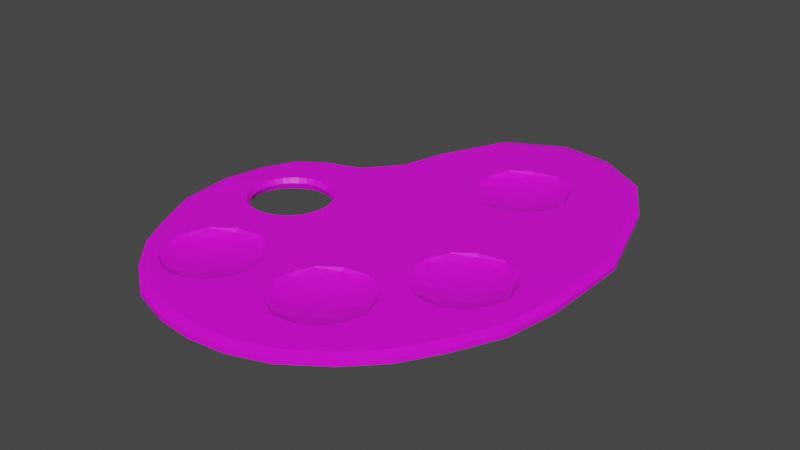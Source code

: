 # Source: Palette.blend  (saved by Blender 3.3.6; exported with 4.5.12 LTS)
import bpy
from mathutils import Matrix  # noqa: F401  (used for matrix-valued properties, if any)

bpy.ops.wm.read_factory_settings(use_empty=True)
scene = bpy.context.scene
scene.name = 'Scene'

# ---- collections
col_collection = bpy.data.collections.new('Collection'); scene.collection.children.link(col_collection)

# ---- images (referenced by path relative to the original .blend; pixels are not part of the script)
import os
ASSET_DIR = os.environ.get("B2B_ASSET_DIR", "")  # directory of the original .blend (textures are referenced by path, not embedded)
HERE = os.path.dirname(os.path.abspath(__file__))  # packed textures are extracted next to this script under _unpacked/

def load_image(name, relpath, width, height, colorspace="sRGB"):
    """Load a texture the original file referenced (path relative to the .blend, or extracted next to this script)."""
    p = next((c for c in (os.path.join(HERE, relpath), os.path.join(ASSET_DIR, relpath)) if relpath and os.path.exists(c)), "")
    if p:
        img = bpy.data.images.load(p, check_existing=True)
        img.name = name
    else:  # same state as the original file: an image datablock whose file is absent (Cycles renders it pink)
        img = bpy.data.images.new(name, width, height)
        img.source = "FILE"
        img.filepath = "//" + (relpath or name)
    img.colorspace_settings.name = colorspace
    return img
img_1000_f_416456157_gac4vxcygslyiqtbfxojaigqeixuq67m_jpg_001 = load_image('1000_F_416456157_gAC4vXCygslyIqtbFXOJAIgQEIXuq67M.jpg.001', '1000_F_416456157_gAC4vXCygslyIqtbFXOJAIgQEIXuq67M.jpg', 1024, 1024, 'sRGB')

# ---- materials (node trees are filled in below, after node groups)
mat_material_002 = bpy.data.materials.new('Material.002')
mat_material_002.use_transparent_shadow = False

# ---- material node trees
mat_material_002.use_nodes = True; mat_material_002.node_tree.nodes.clear()
_N = mat_material_002.node_tree.nodes; _L = mat_material_002.node_tree.links
n0 = _N.new('ShaderNodeBsdfPrincipled'); n0.name = 'Principled BSDF'; n0.location = (10, 300)
n0.distribution = 'GGX'
n0.subsurface_method = 'RANDOM_WALK_SKIN'
n0.inputs[3].default_value = 1.45
n0.inputs[27].default_value = (0.0, 0.0, 0.0, 1.0)
n0.inputs[28].default_value = 1.0
n1 = _N.new('ShaderNodeOutputMaterial'); n1.name = 'Material Output'; n1.location = (300, 300)
n2 = _N.new('ShaderNodeTexImage'); n2.name = 'Image Texture'; n2.location = (-280, 275)
n2.image = img_1000_f_416456157_gac4vxcygslyiqtbfxojaigqeixuq67m_jpg_001
_L.new(n0.outputs[0], n1.inputs[0])
_L.new(n2.outputs[0], n0.inputs[0])
n1.is_active_output = True

# ---- world
world_world = bpy.data.worlds.new('World'); scene.world = world_world
world_world.use_nodes = True; world_world.node_tree.nodes.clear()
_N = world_world.node_tree.nodes; _L = world_world.node_tree.links
n0 = _N.new('ShaderNodeOutputWorld'); n0.name = 'World Output'; n0.location = (300, 300)
n1 = _N.new('ShaderNodeBackground'); n1.name = 'Background'; n1.location = (10, 300)
n1.inputs[0].default_value = (0.05088, 0.05088, 0.05088, 1.0)
_L.new(n1.outputs[0], n0.inputs[0])
n0.is_active_output = True
world_world.color = (0.05088, 0.05088, 0.05088)
world_world.use_sun_shadow = False
world_world.sun_shadow_jitter_overblur = 0.0

# ---- meshes
me_cube_001 = bpy.data.meshes.new('Cube.001')
me_cube_001.from_pydata([(-0.3449, -0.7162, -0.4648), (0.6392, -0.3185, -0.4648), (0.2687, -0.6837, -0.4648), (-0.3366, 0.3483, -1.315), (-0.4364, -0.774, -0.01493), (0.3393, 0.3659, -0.4648), (0.1773, -0.7416, -0.01493), (-0.4882, -0.7892, 0.4703), (-0.3492, 0.3489, 1.0), (0.1254, -0.7568, 0.4703), (0.5477, -0.3764, -0.01493), (-0.1348, 0.7721, -1.315), (-0.5534, -0.7644, 0.6452), (0.4958, -0.3916, 0.4703), (0.2478, 0.3081, -0.01493), (-0.4175, -0.6161, -0.691), (-0.5153, -0.7098, -0.2066), (0.06017, -0.732, 0.6452), (-0.1401, 0.7732, 1.0), (0.1959, 0.2928, 0.4703), (0.1961, -0.5837, -0.691), (-0.4405, -0.6727, -0.6281), (-0.6017, -0.684, 0.497), (0.001019, -0.9758, -1.315), (0.09826, -0.6774, -0.2066), (0.4306, -0.3668, 0.6452), (-0.8406, -0.02408, -1.315), (-0.5587, -0.6322, -0.1509), (0.1731, -0.6403, -0.6281), (-0.6094, -0.5969, 0.514), (0.01192, -0.6516, 0.497), (0.5666, -0.2185, -0.691), (0.1307, 0.3177, 0.6452), (0.4687, -0.3122, -0.2066), (-0.4947, -0.5889, -0.4482), (-0.5405, -0.5345, 0.1294), (0.9274, -0.007853, -1.315), (-0.5789, -0.5144, 0.9072), (0.9602, -0.007658, 1.0), (0.05488, -0.5998, -0.1509), (0.2667, 0.466, -0.691), (0.004214, -0.5645, 0.514), (0.5435, -0.2751, -0.6281), (-0.4555, -0.516, -0.186), (0.0, 0.0, 1.0), (-0.4785, -0.4699, 0.489), (0.3823, -0.2864, 0.497), (0.0, 0.0, -1.315), (0.1189, -0.5565, -0.4482), (0.1688, 0.3723, -0.2066), (0.3825, 0.8622, -1.315), (-0.4193, -0.56, -0.5313), (0.07307, -0.5021, 0.1294), (-0.3746, -0.4798, 0.1294), (-0.3493, -0.4454, 0.8739), (0.0347, -0.482, 0.9072), (0.3957, 0.8634, 1.0), (-0.1708, -0.9611, -1.315), (0.4253, -0.2346, -0.1509), (-0.3018, -0.4836, 0.2989), (0.2436, 0.4094, -0.6281), (0.1581, -0.4836, -0.186), (0.3746, -0.1993, 0.514), (-0.3458, -0.5482, -0.4514), (0.1351, -0.4375, 0.489), (-0.5287, -0.8116, -1.315), (0.08249, 0.398, 0.497), (-0.2239, -0.5339, 0.3283), (-0.7618, -0.5529, -1.315), (-0.8677, -0.1877, -0.9858), (0.4894, -0.1913, -0.4482), (-0.2588, -0.582, -0.2453), (0.1943, -0.5275, -0.5313), (-0.1783, -0.6149, 0.497), (0.239, -0.4474, 0.1294), (-0.3262, -0.6364, -0.6168), (0.4435, -0.1369, 0.1294), (0.2643, -0.413, 0.8739), (0.4051, -0.1168, 0.9072), (-0.1923, -0.6995, 0.489), (0.1254, 0.4499, -0.1509), (0.3118, -0.4512, 0.2989), (-0.241, -0.6777, -0.1601), (0.07479, 0.4851, 0.514), (-0.256, -0.7678, 0.497), (0.5285, -0.1184, -0.186), (0.2678, -0.5158, -0.4514), (0.9234, -0.1846, -1.315), (-0.3217, -0.7861, 0.2426), (0.5055, -0.07233, 0.489), (0.3897, -0.5015, 0.3283), (0.7792, -0.5529, -1.315), (0.5307, -0.8085, -1.315), (0.1728, -0.9611, -1.315), (0.3548, -0.5496, -0.2453), (0.1895, 0.4931, -0.4482), (0.5648, -0.1623, -0.5313), (0.4353, -0.5824, 0.497), (0.1785, -0.962, 1.0), (0.1436, 0.5475, 0.1294), (0.2874, -0.604, -0.6168), (0.6095, -0.08221, 0.1294), (0.6347, -0.04781, 0.8739), (0.5493, -0.8093, 1.0), (0.1053, 0.5676, 0.9072), (0.4213, -0.667, 0.489), (0.8066, -0.5533, 1.0), (0.6823, -0.08599, 0.2989), (0.956, -0.1846, 1.0), (0.3726, -0.6453, -0.1601), (0.7792, 0.5372, -1.315), (0.9274, 0.1689, -1.315), (0.3576, -0.7354, 0.497), (0.2287, 0.566, -0.186), (0.6382, -0.1506, -0.4514), (0.9602, 0.1693, 1.0), (0.292, -0.7537, 0.2426), (0.2057, 0.6121, 0.489), (0.7601, -0.1363, 0.3283), (0.8066, 0.538, 1.0), (0.1402, 0.8885, 1.0), (0.1333, 0.8862, -1.315), (0.6315, 0.7382, -1.315), (0.7252, -0.1844, -0.2453), (0.6511, 0.7415, 1.0), (0.2649, 0.5221, -0.5313), (0.8057, -0.2172, 0.497), (-0.2807, 0.5186, -1.315), (0.3096, 0.6022, 0.1294), (0.6578, -0.2388, -0.6168), (0.3348, 0.6366, 0.8739), (-0.2917, 0.5195, 1.0), (-0.4784, 0.2119, -1.315), (0.7918, -0.3018, 0.489), (-0.4912, 0.2143, 1.0), (0.3824, 0.5984, 0.2989), (-0.6759, 0.163, 1.0), (-0.6523, 0.1624, -1.315), (0.743, -0.2801, -0.1601), (0.728, -0.3702, 0.497), (-0.7715, 0.09415, -1.315), (-0.7968, 0.0965, 1.0), (0.3384, 0.5339, -0.4514), (-0.668, -0.6906, -1.315), (0.6624, -0.3885, 0.2426), (0.4602, 0.5481, 0.3283), (-0.8514, -0.3875, -1.153), (-0.3612, -0.9113, -1.315), (0.4253, 0.5, -0.2453), (0.3655, -0.9103, 1.0), (0.5058, 0.4672, 0.497), (0.3495, -0.9111, -1.315), (0.6929, -0.6972, 1.0), (0.6703, -0.6956, -1.315), (0.358, 0.4457, -0.6168), (0.9132, -0.3792, 1.0), (0.8839, -0.3744, -1.315), (-0.6433, -0.004283, -1.315), (0.4919, 0.3826, 0.489), (-0.6189, 0.005827, -1.315), (-0.579, 0.0152, -1.315), (-0.5376, 0.01836, -1.315), (-0.4563, 0.005827, -1.315), (0.4432, 0.4043, -0.1601), (0.4282, 0.3143, 0.497), (-0.441, -0.0005239, -1.315), (-0.4962, 0.0152, -1.315), (-0.6435, -0.003268, 1.0), (-0.6191, 0.006913, 1.0), (0.3625, 0.296, 0.2426), (-0.5792, 0.01635, 1.0), (-0.5377, 0.01953, 1.0), (-0.4562, 0.006913, 1.0), (-0.4409, 0.0005178, 1.0), (-0.4961, 0.01635, 1.0), (-0.7459, -0.1141, -1.119), (-0.75, -0.1463, -1.061), (-0.7496, -0.1487, -1.057), (-0.7142, -0.0548, -1.226), (-0.6878, -0.02986, -1.27), (-0.7338, -0.08326, -1.175), (-0.6556, -0.009385, -1.306), (-0.397, -0.0237, -1.26), (-0.3699, -0.04864, -1.214), (-0.3575, -0.07376, -1.187), (-0.4089, -0.003223, -1.298), (-0.7459, -0.1784, -1.06), (-0.7142, -0.2377, -1.074), (-0.6878, -0.2627, -1.085), (-0.7338, -0.2093, -1.066), (-0.6189, -0.2983, -1.111), (-0.6556, -0.2831, -1.097), (-0.5376, -0.3109, -1.139), (-0.579, -0.3077, -1.125), (-0.4196, -0.2831, -1.178), (-0.4563, -0.2983, -1.166), (-0.3611, -0.2377, -1.195), (-0.3875, -0.2627, -1.187), (-0.3253, -0.1463, -1.201), (-0.3293, -0.1083, -1.198), (-0.3414, -0.2093, -1.199), (-0.3293, -0.1784, -1.202), (-0.3485, -0.08195, -1.191), (-0.4962, -0.3077, -1.153), (-0.7504, -0.1462, 1.0), (-0.7463, -0.1786, 1.0), (-0.7463, -0.1139, 1.0), (-0.7342, -0.08279, 1.0), (-0.7146, -0.2383, 1.0), (-0.7342, -0.2097, 1.0), (-0.7146, -0.05414, 1.0), (-0.6881, -0.2634, 1.0), (-0.6881, -0.02902, 1.0), (-0.5792, -0.3088, 1.0), (-0.6191, -0.2994, 1.0), (-0.6559, -0.284, 1.0), (-0.6559, -0.008404, 1.0), (-0.4961, -0.3088, 1.0), (-0.4562, -0.2994, 1.0), (-0.3872, -0.2634, 1.0), (-0.3872, -0.02902, 1.0), (-0.4195, -0.284, 1.0), (-0.4195, -0.008404, 1.0), (-0.3411, -0.2097, 1.0), (-0.3249, -0.1462, 1.0), (-0.329, -0.1786, 1.0), (-0.329, -0.1139, 1.0), (-0.3608, -0.2383, 1.0), (-0.3411, -0.08279, 1.0), (-0.3608, -0.05414, 1.0), (-0.5377, -0.312, 1.0), (-0.5481, -0.8124, 1.0), (-0.6951, -0.6886, 1.0), (-0.8994, -0.1877, 1.329), (-0.882, -0.3895, 1.16), (-0.3762, -0.9116, 1.0), (-0.7897, -0.5533, 1.0), (-0.1774, -0.962, 1.0), (-0.8713, -0.0239, 1.0), (0.000566, -0.9768, 1.0), (-0.3644, 0.3737, 0.0), (-0.1466, 0.8182, 0.0), (0.0, -1.015, 0.0), (-0.9085, -0.01702, 0.0), (1.0, 0.0, 0.0), (0.4118, 0.9127, 0.0), (-0.8235, -0.5718, 0.0), (-0.1855, -1.0, 0.0), (0.5718, -0.84, 0.0), (0.9956, -0.1855, 0.0), (0.84, 0.5718, 0.0), (0.6792, 0.7838, 0.0), (-0.3043, 0.5524, 0.0), (-0.5149, 0.2315, 0.0), (-0.8324, 0.1081, 0.0), (0.1855, -1.0, 0.0), (-0.7235, -0.7149, 0.0), (-0.9199, -0.3992, 0.1606), (-0.3918, -0.9475, 0.0), (1.0, 0.1855, 0.0), (0.3782, -0.9467, 0.0), (0.7219, -0.7221, 0.0), (-0.7051, 0.1787, 0.0), (0.952, -0.3869, 0.0), (-0.9378, -0.1886, 0.3289), (-0.5718, -0.8432, 0.0), (0.84, -0.5718, 0.0), (0.1441, 0.9385, 0.0), (-0.3644, 0.3737, 0.5), (-0.1466, 0.8182, 0.5), (0.0, -1.015, 0.5), (-0.9085, -0.01702, 0.5), (1.0, 0.0, 0.5), (0.4118, 0.9127, 0.5), (-0.8235, -0.5718, 0.5), (-0.1855, -1.0, 0.5), (0.5718, -0.84, 0.5), (0.9956, -0.1855, 0.5), (0.84, 0.5718, 0.5), (0.6786, 0.7844, 0.5), (-0.3044, 0.5524, 0.5), (-0.5137, 0.2321, 0.5), (-0.8317, 0.1086, 0.5), (0.1855, -1.0, 0.5), (1.0, 0.1855, 0.5), (-0.9378, -0.1886, 0.8289), (-0.5718, -0.8432, 0.5), (0.84, -0.5718, 0.5), (-0.7242, -0.7142, 0.5), (-0.9198, -0.3996, 0.6603), (-0.3922, -0.9473, 0.5), (0.3792, -0.9463, 0.5), (0.7217, -0.7223, 0.5), (-0.705, 0.1788, 0.5), (0.9515, -0.3882, 0.5), (0.1448, 0.9388, 0.5), (-0.7229, -0.7156, -0.5), (-0.92, -0.3988, -0.339), (-0.3914, -0.9477, -0.5), (0.3772, -0.9471, -0.5), (0.7222, -0.7218, -0.5), (-0.7052, 0.1786, -0.5), (0.9525, -0.3857, -0.5), (0.1435, 0.9383, -0.5), (-0.3644, 0.3737, -0.5), (-0.1466, 0.8182, -0.5), (0.0, -1.015, -0.5), (-0.9085, -0.01702, -0.5), (1.0, 0.0, -0.5), (0.4118, 0.9127, -0.5), (-0.8235, -0.5718, -0.5), (-0.1855, -1.0, -0.5), (0.5718, -0.84, -0.5), (0.9956, -0.1855, -0.5), (0.84, 0.5718, -0.5), (0.6799, 0.7832, -0.5), (-0.3042, 0.5523, -0.5), (-0.5162, 0.231, -0.5), (-0.8332, 0.1075, -0.5), (0.1855, -1.0, -0.5), (1.0, 0.1855, -0.5), (-0.9378, -0.1886, -0.1711), (-0.5718, -0.8432, -0.5), (0.84, -0.5718, -0.5), (0.05969, 0.4221, 1.0), (0.05701, 0.4554, 1.0), (0.08469, 0.5369, 1.0), (0.06414, 0.4998, 1.0), (0.08333, 0.3635, 1.0), (0.1061, 0.3302, 1.0), (0.2018, 0.6259, 1.0), (0.1254, 0.5821, 1.0), (0.2144, 0.2714, 1.0), (0.2337, 0.2628, 1.0), (0.2427, 0.2615, 1.0), (0.2432, 0.6291, 1.0), (0.1372, 0.3086, 1.0), (0.09492, 0.5554, 1.0), (0.105, 0.5687, 1.0), (0.3596, 0.6301, 1.0), (0.4173, 0.6056, 1.0), (0.525, 0.4579, 1.0), (0.5202, 0.4284, 1.0), (0.5137, 0.4803, 1.0), (0.5045, 0.3761, 1.0), (0.4455, 0.587, 1.0), (0.4918, 0.5427, 1.0), (0.3485, 0.2687, 1.0), (0.4365, 0.3024, 1.0), (0.2582, 0.2615, 1.0), (0.3274, 0.6389, 1.0), (0.5016, -0.05856, 1.0), (0.6273, -0.04554, 1.0), (0.5431, -0.05529, 1.0), (0.6595, -0.05437, 1.0), (0.7453, -0.09748, 1.0), (0.7172, -0.0788, 1.0), (0.7917, -0.1418, 1.0), (0.3569, -0.229, 1.0), (0.3595, -0.2623, 1.0), (0.3832, -0.3209, 1.0), (0.364, -0.1847, 1.0), (0.3948, -0.129, 1.0), (0.437, -0.3758, 1.0), (0.5143, -0.413, 1.0), (0.406, -0.3542, 1.0), (0.4252, -0.1024, 1.0), (0.4049, -0.1157, 1.0), (0.5425, -0.4229, 1.0), (0.5581, -0.4229, 1.0), (0.7364, -0.382, 1.0), (0.6483, -0.4157, 1.0), (0.8248, -0.2265, 1.0), (0.8201, -0.256, 1.0), (0.8135, -0.2041, 1.0), (0.8043, -0.3084, 1.0), (0.5336, -0.4216, 1.0), (0.01276, -0.6861, 1.0), (0.0003798, -0.6554, 1.0), (0.0003116, -0.5377, 1.0), (0.02435, -0.4942, 1.0), (0.03447, -0.4809, 1.0), (0.1439, -0.7782, 1.0), (0.06662, -0.741, 1.0), (0.03556, -0.7194, 1.0), (0.0548, -0.4676, 1.0), (0.1312, -0.4238, 1.0), (0.1721, -0.7881, 1.0), (0.1632, -0.7868, 1.0), (0.1877, -0.7881, 1.0), (0.1726, -0.4205, 1.0), (0.4339, -0.6736, 1.0), (0.366, -0.7472, 1.0), (0.2779, -0.7809, 1.0), (0.2568, -0.4107, 1.0), (0.3467, -0.444, 1.0), (0.3749, -0.4627, 1.0), (0.2891, -0.4196, 1.0), (0.4544, -0.5917, 1.0), (0.4497, -0.6212, 1.0), (0.4431, -0.5693, 1.0), (0.4213, -0.507, 1.0), (-0.01356, -0.5942, 1.0), (-0.01088, -0.6275, 1.0), (-0.006432, -0.5499, 1.0), (0.0, -0.6545, 1.0), (0.0, -0.5382, 1.0), (-0.6272, -0.6266, 1.0), (-0.6245, -0.66, 1.0), (-0.62, -0.5823, 1.0), (-0.578, -0.7519, 1.0), (-0.6008, -0.7185, 1.0), (-0.5893, -0.5267, 1.0), (-0.5791, -0.5134, 1.0), (-0.547, -0.7734, 1.0), (-0.4697, -0.8106, 1.0), (-0.3357, -0.8133, 1.0), (-0.4259, -0.8206, 1.0), (-0.4415, -0.8205, 1.0), (-0.4504, -0.8193, 1.0), (-0.5588, -0.5, 1.0), (-0.2669, -0.4764, 1.0), (-0.2387, -0.4951, 1.0), (-0.1705, -0.6017, 1.0), (-0.1639, -0.6537, 1.0), (-0.1592, -0.6242, 1.0), (-0.1797, -0.706, 1.0), (-0.1923, -0.5394, 1.0), (-0.4824, -0.4562, 1.0), (-0.4603, -0.4544, 1.0), (-0.441, -0.4529, 1.0), (-0.3245, -0.452, 1.0), (-0.2476, -0.7796, 1.0), (-0.3568, -0.4432, 1.0), (-0.3727, -0.05952, 0.0505), (-0.4274, -0.01673, 0.008384), (-0.3974, -0.03602, 0.02746), (-0.6479, -0.2746, 0.1087), (-0.343, -0.1154, 0.05858), (-0.4274, -0.2746, 0.06857), (-0.3543, -0.205, 0.05761), (-0.5377, -0.3008, 0.08777), (-0.3543, -0.08633, 0.06162), (-0.5764, -0.2978, 0.09492), (-0.343, -0.1759, 0.05654), (-0.7323, -0.1759, 0.1274), (-0.721, -0.205, 0.1244), (-0.7027, -0.2318, 0.1201), (-0.499, -0.2978, 0.08082), (-0.4617, -0.289, 0.07434), (-0.678, -0.2553, 0.1149), (-0.3727, -0.2318, 0.06004), (-0.3974, -0.2553, 0.06375), (-0.6136, -0.289, 0.102), (-0.3392, -0.1457, 0.05686), (-0.7323, -0.1154, 0.09776), (-0.7361, -0.1457, 0.1268), (-0.7027, -0.05952, 0.04455), (-0.678, -0.03602, 0.02241), (-0.721, -0.08633, 0.07), (-0.6479, -0.01673, 0.004412), (-0.6136, -0.0024, 0.078), (-0.4617, -0.0024, -0.0361), (-0.4595, -0.002681, -0.01225), (-0.5734, 0.004496, 0.02172), (-0.4962, 0.004631, -0.1384), (-0.5317, 0.006405, -0.04614), (-0.6113, -0.003763, 0.0552)], [], [(271, 238, 141, 282), (314, 110, 122, 315), (285, 233, 238, 271), (151, 93, 23, 47, 36, 87, 156, 91, 153, 92), (401, 400, 398, 399, 391, 392, 393, 389, 387, 388, 382, 383, 384, 377, 378, 239, 98, 149, 103, 152, 106, 155, 108, 372, 373, 375, 370, 371, 369, 368, 376, 364, 363, 365, 360, 359, 358, 361, 362, 367, 366, 351, 353, 352, 354, 356, 355, 357, 38, 44, 379, 380, 381, 385, 386, 390, 394, 397, 395, 396), (372, 108, 38, 357, 374), (331, 330, 120, 18, 326, 337, 338), (346, 343, 341, 342, 344, 348, 347, 349, 334, 333, 332, 336, 329, 328, 324, 325, 327, 326, 18, 44, 38, 115, 119, 124, 56, 120, 330, 335, 350, 339, 340, 345), (312, 92, 153, 300), (283, 98, 239, 270), (268, 8, 131, 280), (159, 157, 26, 140, 137, 132, 3, 127, 11, 47, 165, 162, 166, 161, 160), (172, 173, 44, 18, 131, 8, 134, 136, 141, 238, 167, 168, 170, 171, 174), (269, 18, 120, 295), (284, 115, 38, 272), (202, 184, 183, 182, 185, 165, 47, 57, 69, 26, 157, 181, 179, 178, 180, 175, 176, 177, 186, 189, 187, 188, 191, 190, 193, 192, 203, 195, 194, 197, 196, 200, 201, 198, 199), (47, 23, 57), (65, 143, 68, 57, 147), (69, 57, 68, 146), (270, 239, 237, 275), (122, 110, 111, 36, 47, 11, 121, 50), (272, 38, 108, 277), (275, 237, 235, 290), (321, 69, 146, 297), (320, 111, 110, 314), (319, 93, 151, 299), (277, 108, 155, 294), (286, 231, 232, 288), (295, 120, 56, 273), (315, 122, 50, 309), (280, 131, 18, 269), (281, 134, 8, 268), (293, 136, 134, 281), (282, 141, 136, 293), (288, 232, 236, 274), (297, 146, 68, 310), (290, 235, 231, 286), (299, 151, 92, 312), (300, 153, 91, 323), (294, 155, 106, 287), (171, 466, 465, 174), (174, 465, 463, 462, 172), (173, 172, 462, 435, 222), (435, 185, 182, 436), (436, 182, 183, 434), (228, 229, 434, 442), (442, 438, 226, 228), (438, 454, 224, 226), (454, 444, 225, 224), (444, 440, 223, 225), (440, 451, 227, 223), (451, 452, 219, 227), (452, 439, 221, 219), (439, 449, 218, 221), (449, 448, 217, 218), (448, 441, 230, 217), (441, 443, 213, 230), (443, 453, 214, 213), (453, 437, 215, 214), (437, 450, 211, 215), (450, 447, 208, 211), (447, 187, 189, 446), (446, 189, 186, 445), (205, 445, 456, 204), (456, 176, 175, 455), (455, 175, 180, 459), (459, 180, 178, 457), (457, 178, 179, 458), (458, 179, 181, 460), (216, 460, 461, 168, 167), (168, 461, 467, 464, 170), (170, 464, 466, 171), (420, 213, 214), (237, 239, 405, 403, 402, 404, 406, 44, 173, 222, 220, 229, 228, 226, 224, 225, 223, 227, 219, 221, 218, 217, 429, 430, 433, 431, 421, 422, 427, 423, 425, 424, 426, 432, 416, 417, 418, 419, 415, 414, 231, 235), (405, 239, 378), (379, 44, 406), (302, 263, 266, 323), (292, 261, 266, 287), (291, 260, 248, 276), (298, 258, 265, 322), (289, 257, 246, 274), (296, 256, 246, 310), (318, 254, 262, 301), (301, 262, 253, 317), (317, 253, 240, 304), (316, 252, 241, 305), (279, 251, 245, 273), (303, 267, 245, 309), (322, 265, 256, 296), (313, 249, 263, 302), (283, 255, 260, 291), (284, 259, 250, 278), (285, 264, 257, 289), (311, 247, 258, 298), (308, 244, 249, 313), (306, 242, 247, 311), (320, 259, 244, 308), (305, 241, 267, 303), (304, 240, 252, 316), (319, 255, 242, 306), (276, 248, 261, 292), (321, 264, 243, 307), (278, 250, 251, 279), (307, 243, 254, 318), (119, 278, 279, 124), (103, 276, 292, 152), (233, 285, 289, 234), (115, 284, 278, 119), (98, 283, 291, 149), (124, 279, 273, 56), (234, 289, 274, 236), (149, 291, 276, 103), (152, 292, 287, 106), (263, 294, 287, 266), (258, 290, 286, 265), (256, 288, 274, 246), (254, 282, 293, 262), (262, 293, 281, 253), (253, 281, 268, 240), (252, 280, 269, 241), (267, 295, 273, 245), (265, 286, 288, 256), (249, 277, 294, 263), (247, 275, 290, 258), (244, 272, 277, 249), (242, 270, 275, 247), (259, 284, 272, 244), (241, 269, 295, 267), (240, 268, 280, 252), (255, 283, 270, 242), (264, 285, 271, 243), (243, 271, 282, 254), (26, 307, 318, 140), (69, 321, 307, 26), (93, 319, 306, 23), (3, 304, 316, 127), (11, 305, 303, 121), (111, 320, 308, 36), (23, 306, 311, 57), (36, 308, 313, 87), (57, 311, 298, 147), (87, 313, 302, 156), (65, 322, 296, 143), (121, 303, 309, 50), (127, 316, 305, 11), (132, 317, 304, 3), (137, 301, 317, 132), (140, 318, 301, 137), (143, 296, 310, 68), (147, 298, 322, 65), (156, 302, 323, 91), (261, 300, 323, 266), (260, 299, 312, 248), (257, 297, 310, 246), (251, 315, 309, 245), (255, 319, 299, 260), (259, 320, 314, 250), (264, 321, 297, 257), (248, 312, 300, 261), (250, 314, 315, 251), (14, 19, 333, 334), (32, 332, 333, 19), (14, 60, 49), (32, 329, 336), (66, 32, 49), (49, 60, 80), (328, 66, 324), (95, 60, 40), (83, 327, 325), (80, 95, 99), (104, 338, 337), (95, 40, 125), (113, 95, 125), (99, 95, 113), (117, 99, 113), (104, 99, 117), (331, 104, 117, 330), (142, 113, 125), (130, 339, 350), (142, 125, 40), (128, 142, 135), (130, 128, 135), (339, 130, 135, 340), (145, 346, 345), (150, 145, 148), (163, 148, 154), (158, 150, 163), (158, 344, 342), (163, 154, 5), (164, 158, 163), (163, 5, 169), (60, 154, 40), (169, 14, 334, 349), (14, 169, 5), (49, 32, 19, 14), (14, 5, 60), (336, 332, 32), (335, 330, 117, 130, 350), (329, 32, 66, 328), (80, 66, 49), (83, 66, 80), (324, 66, 83, 325), (80, 60, 95), (99, 83, 80), (104, 83, 99), (326, 327, 83, 104, 337), (104, 331, 338), (148, 145, 135, 142), (128, 113, 142), (128, 117, 113), (130, 117, 128), (142, 40, 154), (343, 346, 145, 150, 341), (340, 135, 145, 345), (148, 142, 154), (158, 164, 348, 344), (163, 150, 148), (150, 158, 342, 341), (164, 169, 347, 348), (169, 164, 163), (60, 5, 154), (169, 349, 347), (10, 13, 376, 368), (25, 364, 376, 13), (10, 42, 33), (25, 365, 363), (46, 25, 33), (33, 42, 58), (46, 359, 360), (70, 42, 31), (62, 361, 358), (58, 70, 76), (78, 367, 362), (70, 31, 96), (85, 70, 96), (76, 70, 85), (89, 76, 85), (78, 76, 89), (366, 78, 89, 351), (114, 85, 96), (102, 354, 352), (114, 96, 31), (101, 114, 107), (102, 101, 107), (354, 102, 107, 356), (118, 357, 355), (126, 118, 123), (138, 123, 129), (133, 126, 138), (133, 375, 373), (138, 129, 1), (139, 133, 138), (138, 1, 144), (42, 129, 31), (144, 10, 368, 369), (10, 144, 1), (33, 25, 13, 10), (10, 1, 42), (363, 364, 25), (353, 351, 89, 102, 352), (365, 25, 46, 360), (58, 46, 33), (62, 46, 58), (359, 46, 62, 358), (58, 42, 70), (76, 62, 58), (78, 62, 76), (361, 62, 78, 362), (78, 366, 367), (123, 118, 107, 114), (101, 85, 114), (101, 89, 85), (102, 89, 101), (114, 31, 129), (374, 357, 118, 126, 372), (356, 107, 118, 355), (123, 114, 129), (133, 139, 370, 375), (138, 126, 123), (126, 133, 373, 372), (139, 144, 371, 370), (144, 139, 138), (42, 1, 129), (144, 369, 371), (6, 9, 388, 387), (17, 382, 388, 9), (6, 28, 24), (17, 384, 383), (30, 17, 24), (24, 28, 39), (378, 377, 30, 403, 405), (48, 28, 20), (41, 404, 402), (39, 48, 52), (55, 381, 380), (48, 20, 72), (61, 48, 72), (52, 48, 61), (64, 52, 61), (55, 52, 64), (385, 55, 64, 386), (86, 61, 72), (394, 77, 397), (86, 72, 20), (74, 86, 81), (77, 74, 81), (397, 77, 81, 395), (90, 401, 396), (97, 90, 94), (109, 94, 100), (105, 97, 109), (399, 105, 391), (109, 100, 2), (112, 105, 109), (109, 2, 116), (28, 100, 20), (116, 6, 387, 389), (6, 116, 2), (24, 17, 9, 6), (6, 2, 28), (383, 382, 17), (386, 64, 77, 394, 390), (384, 17, 30, 377), (39, 30, 24), (41, 30, 39), (403, 30, 41, 402), (39, 28, 48), (52, 41, 39), (55, 41, 52), (406, 404, 41, 55, 380, 379), (55, 385, 381), (94, 90, 81, 86), (74, 61, 86), (74, 64, 61), (77, 64, 74), (86, 20, 100), (401, 90, 97, 398, 400), (395, 81, 90, 396), (94, 86, 100), (105, 112, 392, 391), (109, 97, 94), (97, 105, 399, 398), (112, 116, 393, 392), (116, 112, 109), (28, 2, 100), (116, 389, 393), (4, 7, 419, 418), (12, 415, 419, 7), (4, 21, 16), (12, 410, 414), (12, 16, 22), (16, 21, 27), (22, 408, 411), (21, 15, 34), (29, 409, 407), (27, 34, 35), (37, 413, 412), (51, 34, 15), (43, 34, 51), (35, 34, 43), (45, 35, 43), (37, 35, 45), (420, 37, 45, 428), (63, 43, 51), (433, 54, 431), (51, 15, 63), (53, 63, 59), (54, 53, 59), (431, 54, 59, 421), (67, 427, 422), (73, 67, 71), (82, 71, 75), (79, 73, 82), (79, 426, 424), (82, 75, 0), (84, 79, 82), (82, 0, 88), (21, 75, 15), (88, 4, 418, 417), (4, 88, 0), (12, 7, 4, 16), (4, 0, 21), (414, 415, 12), (428, 45, 54, 433, 430, 429), (410, 12, 22, 411), (27, 22, 16), (29, 22, 27), (408, 22, 29, 407), (27, 21, 34), (35, 29, 27), (37, 29, 35), (409, 29, 37, 412), (37, 420, 413), (71, 67, 59, 63), (53, 43, 63), (53, 45, 43), (54, 45, 53), (63, 15, 75), (67, 73, 425, 423, 427), (421, 59, 67, 422), (71, 63, 75), (79, 84, 432, 426), (82, 73, 71), (73, 79, 424, 425), (432, 84, 88, 416), (88, 84, 82), (21, 0, 75), (88, 417, 416), (220, 436, 434, 229), (222, 435, 436, 220), (209, 446, 445, 205), (208, 447, 446, 209), (188, 187, 447, 450), (191, 188, 450, 437), (190, 191, 437, 453), (193, 190, 453, 443), (192, 193, 443, 441), (203, 192, 441, 448), (195, 203, 448, 449), (194, 195, 449, 439), (197, 194, 439, 452), (196, 197, 452, 451), (200, 196, 451, 440), (201, 200, 440, 444), (198, 201, 444, 454), (199, 198, 454, 438), (202, 199, 438, 442), (212, 458, 460, 216), (210, 457, 458, 212), (207, 459, 457, 210), (206, 455, 459, 207), (204, 456, 455, 206), (456, 445, 186, 177, 176), (461, 460, 181, 157, 159, 467), (462, 463, 166, 162), (435, 462, 162, 165, 185), (442, 434, 183, 184, 202), (464, 467, 159, 160), (465, 466, 161, 166), (466, 464, 160, 161), (463, 465, 166), (236, 232, 407), (232, 231, 410), (411, 232, 410), (231, 414, 410), (233, 234, 205), (234, 236, 211), (232, 411, 408), (232, 408, 407), (238, 233, 204), (205, 234, 209), (413, 236, 412), (216, 167, 238), (212, 216, 238), (236, 413, 214), (236, 407, 409), (210, 212, 238), (207, 210, 238), (236, 409, 412), (234, 208, 209), (206, 207, 238), (204, 206, 238), (208, 234, 211), (413, 420, 214), (205, 204, 233), (428, 429, 217), (428, 217, 230), (211, 236, 215), (420, 428, 213), (428, 230, 213), (215, 236, 214)])
_uv = me_cube_001.uv_layers.new(name='UVMap')
_uv.uv.foreach_set('vector', [0.5625, 0.125, 0.625, 0.125, 0.625, 0.1457, 0.5625, 0.1455, 0.4375, 0.5335, 0.375, 0.5335, 0.375, 0.4848, 0.4375, 0.4847, 0.5625, 0.1018, 0.625, 0.1018, 0.625, 0.125, 0.5625, 0.125, 0.297, 0.7401, 0.2732, 0.75, 0.25, 0.75, 0.25, 0.625, 0.375, 0.625, 0.375, 0.6482, 0.3654, 0.6713, 0.355, 0.6965, 0.339, 0.7125, 0.3215, 0.73, 0.6955, 0.6897, 0.6927, 0.6977, 0.6913, 0.7006, 0.6919, 0.7044, 0.6938, 0.7112, 0.7025, 0.7205, 0.714, 0.7249, 0.7257, 0.726, 0.7277, 0.7261, 0.7289, 0.7259, 0.7314, 0.7248, 0.7414, 0.7199, 0.7454, 0.7171, 0.7484, 0.7128, 0.75, 0.7089, 0.75, 0.75, 0.7268, 0.75, 0.7025, 0.7399, 0.6785, 0.73, 0.6611, 0.7126, 0.645, 0.6965, 0.6348, 0.672, 0.625, 0.6482, 0.6434, 0.6532, 0.6442, 0.657, 0.6467, 0.6637, 0.6553, 0.6734, 0.6663, 0.6778, 0.6779, 0.6788, 0.6799, 0.6788, 0.681, 0.6786, 0.6835, 0.6775, 0.6934, 0.6728, 0.6974, 0.6701, 0.7004, 0.6658, 0.7034, 0.6583, 0.7037, 0.654, 0.7028, 0.6483, 0.6987, 0.6412, 0.6974, 0.6394, 0.6947, 0.6377, 0.6848, 0.632, 0.6794, 0.6315, 0.6684, 0.6302, 0.6642, 0.6313, 0.6568, 0.6344, 0.6531, 0.6368, 0.6472, 0.6424, 0.625, 0.625, 0.75, 0.625, 0.75, 0.6938, 0.7469, 0.6882, 0.7456, 0.6865, 0.7429, 0.6848, 0.733, 0.6792, 0.7277, 0.6787, 0.7168, 0.6774, 0.7126, 0.6786, 0.7051, 0.6817, 0.7015, 0.684, 0.6434, 0.6532, 0.625, 0.6482, 0.625, 0.625, 0.6472, 0.6424, 0.6447, 0.6504, 0.7259, 0.5372, 0.7176, 0.5328, 0.7246, 0.5, 0.75, 0.5, 0.7306, 0.5428, 0.7293, 0.5403, 0.7281, 0.5387, 0.6851, 0.5495, 0.6822, 0.5582, 0.6807, 0.5613, 0.6812, 0.5652, 0.683, 0.5721, 0.6915, 0.5817, 0.7025, 0.5859, 0.7137, 0.5863, 0.7156, 0.5861, 0.7167, 0.5859, 0.7189, 0.5844, 0.7277, 0.578, 0.731, 0.5743, 0.7331, 0.5689, 0.7349, 0.5595, 0.7347, 0.5544, 0.7333, 0.5478, 0.7306, 0.5428, 0.75, 0.5, 0.75, 0.625, 0.625, 0.625, 0.625, 0.6018, 0.645, 0.5535, 0.6697, 0.5288, 0.6985, 0.5, 0.7246, 0.5, 0.7176, 0.5328, 0.7132, 0.5331, 0.7042, 0.5332, 0.7006, 0.535, 0.6941, 0.5395, 0.6908, 0.5426, 0.4375, 0.7835, 0.375, 0.7835, 0.375, 0.7485, 0.4375, 0.7486, 0.5625, 0.8518, 0.625, 0.8518, 0.625, 0.875, 0.5625, 0.875, 0.5625, 0.25, 0.625, 0.25, 0.625, 0.3444, 0.5625, 0.3444, 0.1645, 0.6231, 0.1624, 0.625, 0.125, 0.625, 0.125, 0.6049, 0.125, 0.5867, 0.125, 0.5556, 0.125, 0.5, 0.2195, 0.5, 0.25, 0.5, 0.25, 0.625, 0.1884, 0.625, 0.1858, 0.6236, 0.1795, 0.6215, 0.1736, 0.6207, 0.1686, 0.6213, 0.8142, 0.6236, 0.8116, 0.625, 0.75, 0.625, 0.75, 0.5, 0.7806, 0.5, 0.875, 0.5, 0.875, 0.5545, 0.875, 0.5865, 0.875, 0.6043, 0.875, 0.625, 0.8376, 0.625, 0.8355, 0.6231, 0.8314, 0.6213, 0.8264, 0.6207, 0.8205, 0.6215, 0.5625, 0.375, 0.625, 0.375, 0.625, 0.4004, 0.5625, 0.4003, 0.5625, 0.6018, 0.625, 0.6018, 0.625, 0.625, 0.5625, 0.625, 0.2, 0.6351, 0.1985, 0.6334, 0.1976, 0.6317, 0.1947, 0.6286, 0.191, 0.6261, 0.1884, 0.625, 0.25, 0.625, 0.2268, 0.75, 0.125, 0.6482, 0.125, 0.625, 0.1624, 0.625, 0.1608, 0.6256, 0.1564, 0.628, 0.1528, 0.631, 0.1501, 0.6344, 0.1485, 0.6381, 0.1479, 0.642, 0.1479, 0.6423, 0.1492, 0.6459, 0.1514, 0.6495, 0.1544, 0.6529, 0.158, 0.6559, 0.1622, 0.6583, 0.1669, 0.6602, 0.1719, 0.6613, 0.1771, 0.6617, 0.1822, 0.6614, 0.1871, 0.6603, 0.1917, 0.6586, 0.1956, 0.6562, 0.1988, 0.6533, 0.2011, 0.65, 0.2024, 0.6463, 0.2027, 0.6426, 0.2019, 0.6388, 0.25, 0.625, 0.25, 0.75, 0.2268, 0.75, 0.1785, 0.73, 0.1606, 0.7121, 0.145, 0.6965, 0.2268, 0.75, 0.2026, 0.74, 0.125, 0.6482, 0.2268, 0.75, 0.145, 0.6965, 0.1352, 0.6728, 0.5625, 0.875, 0.625, 0.875, 0.625, 0.8982, 0.5625, 0.8982, 0.3306, 0.5292, 0.355, 0.5535, 0.375, 0.6018, 0.375, 0.625, 0.25, 0.625, 0.25, 0.5, 0.2751, 0.5, 0.3015, 0.5, 0.5625, 0.625, 0.625, 0.625, 0.625, 0.6482, 0.5625, 0.6482, 0.5625, 0.0, 0.625, 0.0, 0.625, 0.01011, 0.5625, 0.01009, 0.4375, 0.1018, 0.375, 0.1018, 0.375, 0.07723, 0.4375, 0.07717, 0.4375, 0.6018, 0.375, 0.6018, 0.375, 0.5335, 0.4375, 0.5335, 0.4375, 0.8518, 0.375, 0.8518, 0.375, 0.8181, 0.4375, 0.8179, 0.5625, 0.6482, 0.625, 0.6482, 0.625, 0.6818, 0.5625, 0.6816, 0.5625, 0.02, 0.625, 0.02, 0.625, 0.03826, 0.5625, 0.03818, 0.5625, 0.4003, 0.625, 0.4004, 0.625, 0.4265, 0.5625, 0.4265, 0.4375, 0.4847, 0.375, 0.4848, 0.375, 0.4265, 0.4375, 0.4265, 0.5625, 0.3444, 0.625, 0.3444, 0.625, 0.375, 0.5625, 0.375, 0.5625, 0.1953, 0.625, 0.1955, 0.625, 0.25, 0.5625, 0.25, 0.5625, 0.1635, 0.625, 0.1635, 0.625, 0.1955, 0.5625, 0.1953, 0.5625, 0.1455, 0.625, 0.1457, 0.625, 0.1635, 0.5625, 0.1635, 0.5625, 0.03818, 0.625, 0.03826, 0.625, 0.05353, 0.5625, 0.05353, 0.4375, 0.07717, 0.375, 0.07723, 0.375, 0.05353, 0.4375, 0.05353, 0.5625, 0.01009, 0.625, 0.01011, 0.625, 0.02, 0.5625, 0.02, 0.4375, 0.8179, 0.375, 0.8181, 0.375, 0.7835, 0.4375, 0.7835, 0.4375, 0.7486, 0.375, 0.7485, 0.375, 0.7165, 0.4375, 0.7165, 0.5625, 0.6816, 0.625, 0.6818, 0.625, 0.7165, 0.5625, 0.7165, 1.0, 0.7829, 1.0, 0.7435, 0.9688, 0.7455, 0.9688, 0.7829, 0.9688, 0.7829, 0.9688, 0.7455, 0.9435, 0.7496, 0.9375, 0.7488, 0.9375, 0.7829, 0.9245, 0.7829, 0.9375, 0.7829, 0.9375, 0.7488, 0.9062, 0.7503, 0.9062, 0.7829, 0.9062, 0.7503, 0.9062, 0.7177, 0.875, 0.719, 0.875, 0.7509, 0.875, 0.7509, 0.875, 0.719, 0.8438, 0.7205, 0.8438, 0.7517, 0.8125, 0.7829, 0.8438, 0.7829, 0.8438, 0.7517, 0.8125, 0.752, 0.8125, 0.752, 0.7812, 0.7519, 0.7812, 0.7829, 0.8125, 0.7829, 0.7812, 0.7519, 0.75, 0.7519, 0.75, 0.7829, 0.7812, 0.7829, 0.75, 0.7519, 0.7188, 0.7519, 0.7188, 0.7829, 0.75, 0.7829, 0.7188, 0.7519, 0.6875, 0.7519, 0.6875, 0.7829, 0.7188, 0.7829, 0.6875, 0.7519, 0.6563, 0.752, 0.6562, 0.7829, 0.6875, 0.7829, 0.6563, 0.752, 0.625, 0.7521, 0.625, 0.7829, 0.6562, 0.7829, 0.625, 0.7521, 0.5938, 0.7523, 0.5938, 0.7829, 0.625, 0.7829, 0.5938, 0.7523, 0.5625, 0.7524, 0.5625, 0.7829, 0.5938, 0.7829, 0.5625, 0.7524, 0.5312, 0.7527, 0.5312, 0.7829, 0.5625, 0.7829, 0.5312, 0.7527, 0.5, 0.7529, 0.5, 0.7829, 0.5312, 0.7829, 0.5, 0.7529, 0.4688, 0.7531, 0.4688, 0.7829, 0.5, 0.7829, 0.4688, 0.7531, 0.4375, 0.7534, 0.4375, 0.7829, 0.4688, 0.7829, 0.4375, 0.7534, 0.4062, 0.7536, 0.4062, 0.7829, 0.4375, 0.7829, 0.4062, 0.7536, 0.375, 0.7538, 0.375, 0.7829, 0.4062, 0.7829, 0.375, 0.7538, 0.3438, 0.7539, 0.3438, 0.7829, 0.375, 0.7829, 0.3438, 0.7539, 0.3438, 0.725, 0.3125, 0.7253, 0.3125, 0.7541, 0.3125, 0.7541, 0.3125, 0.7253, 0.2812, 0.7255, 0.2812, 0.7542, 0.2812, 0.7829, 0.2812, 0.7542, 0.25, 0.7542, 0.25, 0.7829, 0.25, 0.7542, 0.25, 0.7255, 0.2188, 0.7236, 0.2188, 0.7532, 0.2188, 0.7532, 0.2188, 0.7236, 0.1875, 0.7217, 0.1875, 0.7523, 0.1875, 0.7523, 0.1875, 0.7217, 0.1562, 0.7201, 0.1563, 0.7515, 0.1563, 0.7515, 0.1562, 0.7201, 0.125, 0.7186, 0.125, 0.7507, 0.125, 0.7507, 0.125, 0.7186, 0.09375, 0.7174, 0.09375, 0.7501, 0.09375, 0.7829, 0.09375, 0.7501, 0.0625, 0.7526, 0.0625, 0.7829, 0.08327, 0.7828, 0.0625, 0.7829, 0.0625, 0.7526, 0.0625, 0.7435, 0.03125, 0.7441, 0.03125, 0.7829, 0.03125, 0.7829, 0.03125, 0.7441, 0.0, 0.7435, 0.0, 0.7829, 0.8211, 0.6863, 0.8252, 0.6611, 0.83, 0.66, 0.7732, 0.75, 0.75, 0.75, 0.75, 0.7056, 0.7514, 0.7022, 0.7517, 0.6981, 0.7508, 0.6927, 0.75, 0.6913, 0.75, 0.625, 0.8116, 0.625, 0.8087, 0.6261, 0.8044, 0.6286, 0.8008, 0.6316, 0.798, 0.635, 0.7962, 0.6387, 0.7955, 0.6425, 0.7958, 0.6462, 0.7971, 0.6499, 0.7993, 0.6532, 0.8024, 0.6561, 0.8062, 0.6584, 0.8105, 0.6602, 0.8153, 0.6612, 0.8089, 0.6807, 0.8064, 0.6805, 0.7957, 0.6793, 0.7916, 0.6805, 0.7841, 0.6835, 0.7805, 0.6858, 0.7745, 0.6913, 0.7716, 0.699, 0.7702, 0.7018, 0.7707, 0.7055, 0.7726, 0.7119, 0.7809, 0.721, 0.7917, 0.7249, 0.8029, 0.7258, 0.8048, 0.7258, 0.806, 0.7257, 0.8085, 0.7248, 0.8183, 0.7206, 0.8215, 0.73, 0.7976, 0.7399, 0.75, 0.7056, 0.75, 0.75, 0.75, 0.7089, 0.75, 0.6938, 0.75, 0.625, 0.75, 0.6913, 0.4375, 0.6812, 0.5, 0.6814, 0.5, 0.7165, 0.4375, 0.7165, 0.5625, 0.7487, 0.5, 0.7486, 0.5, 0.7165, 0.5625, 0.7165, 0.5625, 0.8176, 0.5, 0.8177, 0.5, 0.7835, 0.5625, 0.7835, 0.4375, 0.01005, 0.5, 0.01007, 0.5, 0.02, 0.4375, 0.02, 0.5625, 0.07706, 0.5, 0.07712, 0.5, 0.05353, 0.5625, 0.05353, 0.4375, 0.03801, 0.5, 0.03809, 0.5, 0.05353, 0.4375, 0.05353, 0.4375, 0.1453, 0.5, 0.1454, 0.5, 0.1634, 0.4375, 0.1633, 0.4375, 0.1633, 0.5, 0.1634, 0.5, 0.195, 0.4375, 0.1947, 0.4375, 0.1947, 0.5, 0.195, 0.5, 0.25, 0.4375, 0.25, 0.4375, 0.3444, 0.5, 0.3444, 0.5, 0.375, 0.4375, 0.375, 0.5625, 0.4843, 0.5, 0.4845, 0.5, 0.4265, 0.5625, 0.4265, 0.4375, 0.4002, 0.5, 0.4002, 0.5, 0.4265, 0.4375, 0.4265, 0.4375, 0.02, 0.5, 0.02, 0.5, 0.03809, 0.4375, 0.03801, 0.4375, 0.6482, 0.5, 0.6482, 0.5, 0.6814, 0.4375, 0.6812, 0.5625, 0.8518, 0.5, 0.8518, 0.5, 0.8177, 0.5625, 0.8176, 0.5625, 0.6018, 0.5, 0.6018, 0.5, 0.5335, 0.5625, 0.5335, 0.5625, 0.1018, 0.5, 0.1018, 0.5, 0.07712, 0.5625, 0.07706, 0.4375, 0.0, 0.5, 0.0, 0.5, 0.01007, 0.4375, 0.01005, 0.4375, 0.625, 0.5, 0.625, 0.5, 0.6482, 0.4375, 0.6482, 0.4375, 0.875, 0.5, 0.875, 0.5, 0.8982, 0.4375, 0.8982, 0.4375, 0.6018, 0.5, 0.6018, 0.5, 0.625, 0.4375, 0.625, 0.4375, 0.375, 0.5, 0.375, 0.5, 0.4002, 0.4375, 0.4002, 0.4375, 0.25, 0.5, 0.25, 0.5, 0.3444, 0.4375, 0.3444, 0.4375, 0.8518, 0.5, 0.8518, 0.5, 0.875, 0.4375, 0.875, 0.5625, 0.7835, 0.5, 0.7835, 0.5, 0.7486, 0.5625, 0.7487, 0.4375, 0.1018, 0.5, 0.1018, 0.5, 0.125, 0.4375, 0.125, 0.5625, 0.5335, 0.5, 0.5335, 0.5, 0.4845, 0.5625, 0.4843, 0.4375, 0.125, 0.5, 0.125, 0.5, 0.1454, 0.4375, 0.1453, 0.625, 0.5335, 0.5625, 0.5335, 0.5625, 0.4843, 0.625, 0.4842, 0.625, 0.7835, 0.5625, 0.7835, 0.5625, 0.7487, 0.625, 0.7488, 0.625, 0.1018, 0.5625, 0.1018, 0.5625, 0.07706, 0.625, 0.07701, 0.625, 0.6018, 0.5625, 0.6018, 0.5625, 0.5335, 0.625, 0.5335, 0.625, 0.8518, 0.5625, 0.8518, 0.5625, 0.8176, 0.625, 0.8174, 0.625, 0.4842, 0.5625, 0.4843, 0.5625, 0.4265, 0.625, 0.4265, 0.625, 0.07701, 0.5625, 0.07706, 0.5625, 0.05353, 0.625, 0.05353, 0.625, 0.8174, 0.5625, 0.8176, 0.5625, 0.7835, 0.625, 0.7835, 0.625, 0.7488, 0.5625, 0.7487, 0.5625, 0.7165, 0.625, 0.7165, 0.5, 0.6814, 0.5625, 0.6816, 0.5625, 0.7165, 0.5, 0.7165, 0.5, 0.01007, 0.5625, 0.01009, 0.5625, 0.02, 0.5, 0.02, 0.5, 0.03809, 0.5625, 0.03818, 0.5625, 0.05353, 0.5, 0.05353, 0.5, 0.1454, 0.5625, 0.1455, 0.5625, 0.1635, 0.5, 0.1634, 0.5, 0.1634, 0.5625, 0.1635, 0.5625, 0.1953, 0.5, 0.195, 0.5, 0.195, 0.5625, 0.1953, 0.5625, 0.25, 0.5, 0.25, 0.5, 0.3444, 0.5625, 0.3444, 0.5625, 0.375, 0.5, 0.375, 0.5, 0.4002, 0.5625, 0.4003, 0.5625, 0.4265, 0.5, 0.4265, 0.5, 0.02, 0.5625, 0.02, 0.5625, 0.03818, 0.5, 0.03809, 0.5, 0.6482, 0.5625, 0.6482, 0.5625, 0.6816, 0.5, 0.6814, 0.5, 0.0, 0.5625, 0.0, 0.5625, 0.01009, 0.5, 0.01007, 0.5, 0.625, 0.5625, 0.625, 0.5625, 0.6482, 0.5, 0.6482, 0.5, 0.875, 0.5625, 0.875, 0.5625, 0.8982, 0.5, 0.8982, 0.5, 0.6018, 0.5625, 0.6018, 0.5625, 0.625, 0.5, 0.625, 0.5, 0.375, 0.5625, 0.375, 0.5625, 0.4003, 0.5, 0.4002, 0.5, 0.25, 0.5625, 0.25, 0.5625, 0.3444, 0.5, 0.3444, 0.5, 0.8518, 0.5625, 0.8518, 0.5625, 0.875, 0.5, 0.875, 0.5, 0.1018, 0.5625, 0.1018, 0.5625, 0.125, 0.5, 0.125, 0.5, 0.125, 0.5625, 0.125, 0.5625, 0.1455, 0.5, 0.1454, 0.375, 0.125, 0.4375, 0.125, 0.4375, 0.1453, 0.375, 0.1451, 0.375, 0.1018, 0.4375, 0.1018, 0.4375, 0.125, 0.375, 0.125, 0.375, 0.8518, 0.4375, 0.8518, 0.4375, 0.875, 0.375, 0.875, 0.375, 0.25, 0.4375, 0.25, 0.4375, 0.3444, 0.375, 0.3445, 0.375, 0.375, 0.4375, 0.375, 0.4375, 0.4002, 0.375, 0.4001, 0.375, 0.6018, 0.4375, 0.6018, 0.4375, 0.625, 0.375, 0.625, 0.375, 0.875, 0.4375, 0.875, 0.4375, 0.8982, 0.375, 0.8982, 0.375, 0.625, 0.4375, 0.625, 0.4375, 0.6482, 0.375, 0.6482, 0.375, 0.0, 0.4375, 0.0, 0.4375, 0.01005, 0.375, 0.01003, 0.375, 0.6482, 0.4375, 0.6482, 0.4375, 0.6812, 0.375, 0.6809, 0.375, 0.02, 0.4375, 0.02, 0.4375, 0.03801, 0.375, 0.03793, 0.375, 0.4001, 0.4375, 0.4002, 0.4375, 0.4265, 0.375, 0.4265, 0.375, 0.3445, 0.4375, 0.3444, 0.4375, 0.375, 0.375, 0.375, 0.375, 0.1944, 0.4375, 0.1947, 0.4375, 0.25, 0.375, 0.25, 0.375, 0.1633, 0.4375, 0.1633, 0.4375, 0.1947, 0.375, 0.1944, 0.375, 0.1451, 0.4375, 0.1453, 0.4375, 0.1633, 0.375, 0.1633, 0.375, 0.03793, 0.4375, 0.03801, 0.4375, 0.05353, 0.375, 0.05353, 0.375, 0.01003, 0.4375, 0.01005, 0.4375, 0.02, 0.375, 0.02, 0.375, 0.6809, 0.4375, 0.6812, 0.4375, 0.7165, 0.375, 0.7165, 0.5, 0.7486, 0.4375, 0.7486, 0.4375, 0.7165, 0.5, 0.7165, 0.5, 0.8177, 0.4375, 0.8179, 0.4375, 0.7835, 0.5, 0.7835, 0.5, 0.07712, 0.4375, 0.07717, 0.4375, 0.05353, 0.5, 0.05353, 0.5, 0.4845, 0.4375, 0.4847, 0.4375, 0.4265, 0.5, 0.4265, 0.5, 0.8518, 0.4375, 0.8518, 0.4375, 0.8179, 0.5, 0.8177, 0.5, 0.6018, 0.4375, 0.6018, 0.4375, 0.5335, 0.5, 0.5335, 0.5, 0.1018, 0.4375, 0.1018, 0.4375, 0.07717, 0.5, 0.07712, 0.5, 0.7835, 0.4375, 0.7835, 0.4375, 0.7486, 0.5, 0.7486, 0.5, 0.5335, 0.4375, 0.5335, 0.4375, 0.4847, 0.5, 0.4845, 0.7136, 0.743, 0.6783, 0.6606, 0.7134, 0.5795, 0.7204, 0.5803, 0.6237, 0.6271, 0.697, 0.5778, 0.7134, 0.5795, 0.6783, 0.6606, 0.7136, 0.743, 0.6593, 0.9011, 0.6097, 0.7815, 0.6237, 0.6271, 0.6067, 0.5781, 0.6326, 0.5787, 0.5469, 0.6558, 0.6237, 0.6271, 0.6097, 0.7815, 0.6097, 0.7815, 0.6593, 0.9011, 0.4984, 0.7669, 0.574, 0.5813, 0.5469, 0.6558, 0.5236, 0.5821, 0.4273, 0.8456, 0.6593, 0.9011, 0.3741, 0.9507, 0.4649, 0.6467, 0.4572, 0.5788, 0.4922, 0.5795, 0.4984, 0.7669, 0.4273, 0.8456, 0.3906, 0.7183, 0.3921, 0.5936, 0.3918, 0.5805, 0.4048, 0.5802, 0.4273, 0.8456, 0.3741, 0.9507, 0.2934, 0.875, 0.3127, 0.7802, 0.4273, 0.8456, 0.2934, 0.875, 0.3906, 0.7183, 0.4273, 0.8456, 0.3127, 0.7802, 0.3126, 0.656, 0.3906, 0.7183, 0.3127, 0.7802, 0.3921, 0.5936, 0.3906, 0.7183, 0.3126, 0.656, 0.3749, 0.5802, 0.3921, 0.5936, 0.3126, 0.656, 0.312, 0.581, 0.1708, 0.8413, 0.3127, 0.7802, 0.2934, 0.875, 0.2211, 0.5953, 0.2032, 0.5777, 0.2257, 0.5772, 0.1708, 0.8413, 0.2934, 0.875, 0.3741, 0.9507, 0.2343, 0.7183, 0.1708, 0.8413, 0.1728, 0.6866, 0.2211, 0.5953, 0.2343, 0.7183, 0.1728, 0.6866, 0.2032, 0.5777, 0.2211, 0.5953, 0.1728, 0.6866, 0.1566, 0.5818, 0.09749, 0.6747, 0.08379, 0.5795, 0.1291, 0.5791, 0.01566, 0.6558, 0.09749, 0.6747, 0.06693, 0.7933, 0.0, 0.7844, 0.06693, 0.7933, 0.03115, 0.9116, 0.9377, 0.656, 1.0, 0.6558, 0.9456, 0.7686, 0.9377, 0.656, 0.9365, 0.5825, 0.9739, 0.572, 0.9456, 0.7686, 0.9454, 0.9116, 0.82, 0.8447, 0.8594, 0.6558, 0.9377, 0.656, 0.9456, 0.7686, 0.9456, 0.7686, 0.82, 0.8447, 0.8045, 0.6947, 0.6593, 0.9011, 0.9454, 0.9116, 0.8281, 1.0, 0.8045, 0.6947, 0.7136, 0.743, 0.7204, 0.5803, 0.7324, 0.5794, 0.7136, 0.743, 0.8045, 0.6947, 0.82, 0.8447, 0.6097, 0.7815, 0.6237, 0.6271, 0.6783, 0.6606, 0.7136, 0.743, 0.7136, 0.743, 0.82, 0.8447, 0.6593, 0.9011, 0.6326, 0.5787, 0.697, 0.5778, 0.6237, 0.6271, 0.2836, 0.5798, 0.312, 0.581, 0.3126, 0.656, 0.2211, 0.5953, 0.2257, 0.5772, 0.6067, 0.5781, 0.6237, 0.6271, 0.5469, 0.6558, 0.574, 0.5813, 0.4984, 0.7669, 0.5469, 0.6558, 0.6097, 0.7815, 0.4649, 0.6467, 0.5469, 0.6558, 0.4984, 0.7669, 0.5236, 0.5821, 0.5469, 0.6558, 0.4649, 0.6467, 0.4922, 0.5795, 0.4984, 0.7669, 0.6593, 0.9011, 0.4273, 0.8456, 0.3906, 0.7183, 0.4649, 0.6467, 0.4984, 0.7669, 0.3921, 0.5936, 0.4649, 0.6467, 0.3906, 0.7183, 0.4222, 0.5798, 0.4572, 0.5788, 0.4649, 0.6467, 0.3921, 0.5936, 0.4048, 0.5802, 0.3921, 0.5936, 0.3749, 0.5802, 0.3918, 0.5805, 0.06693, 0.7933, 0.09749, 0.6747, 0.1728, 0.6866, 0.1708, 0.8413, 0.2343, 0.7183, 0.3127, 0.7802, 0.1708, 0.8413, 0.2343, 0.7183, 0.3126, 0.656, 0.3127, 0.7802, 0.2211, 0.5953, 0.3126, 0.656, 0.2343, 0.7183, 0.1708, 0.8413, 0.3741, 0.9507, 0.03115, 0.9116, 0.03194, 0.5799, 0.08379, 0.5795, 0.09749, 0.6747, 0.01566, 0.6558, 0.01242, 0.58, 0.1566, 0.5818, 0.1728, 0.6866, 0.09749, 0.6747, 0.1291, 0.5791, 0.06693, 0.7933, 0.1708, 0.8413, 0.03115, 0.9116, 0.9377, 0.656, 0.8594, 0.6558, 0.8586, 0.5815, 0.9365, 0.5825, 0.0, 0.7844, 0.01566, 0.6558, 0.06693, 0.7933, 1.0, 0.6558, 0.9377, 0.656, 0.9739, 0.572, 0.9956, 0.5724, 0.8594, 0.6558, 0.8045, 0.6947, 0.7919, 0.5837, 0.8586, 0.5815, 0.8045, 0.6947, 0.8594, 0.6558, 0.9456, 0.7686, 0.6593, 0.9011, 0.82, 0.8447, 0.9454, 0.9116, 0.8045, 0.6947, 0.7324, 0.5794, 0.7919, 0.5837, 0.7136, 0.743, 0.6783, 0.6606, 0.7134, 0.5795, 0.7204, 0.5803, 0.6237, 0.6271, 0.697, 0.5778, 0.7134, 0.5795, 0.6783, 0.6606, 0.7136, 0.743, 0.6593, 0.9011, 0.6097, 0.7815, 0.6237, 0.6271, 0.6067, 0.5781, 0.6326, 0.5787, 0.5469, 0.6558, 0.6237, 0.6271, 0.6097, 0.7815, 0.6097, 0.7815, 0.6593, 0.9011, 0.4984, 0.7669, 0.5469, 0.6558, 0.5236, 0.5821, 0.574, 0.5813, 0.4273, 0.8456, 0.6593, 0.9011, 0.3741, 0.9507, 0.4649, 0.6467, 0.4572, 0.5788, 0.4922, 0.5795, 0.4984, 0.7669, 0.4273, 0.8456, 0.3906, 0.7183, 0.3921, 0.5936, 0.3918, 0.5805, 0.4048, 0.5802, 0.4273, 0.8456, 0.3741, 0.9507, 0.2934, 0.875, 0.3127, 0.7802, 0.4273, 0.8456, 0.2934, 0.875, 0.3906, 0.7183, 0.4273, 0.8456, 0.3127, 0.7802, 0.3126, 0.656, 0.3906, 0.7183, 0.3127, 0.7802, 0.3921, 0.5936, 0.3906, 0.7183, 0.3126, 0.656, 0.3749, 0.5802, 0.3921, 0.5936, 0.3126, 0.656, 0.312, 0.581, 0.1708, 0.8413, 0.3127, 0.7802, 0.2934, 0.875, 0.2211, 0.5953, 0.2032, 0.5777, 0.2257, 0.5772, 0.1708, 0.8413, 0.2934, 0.875, 0.3741, 0.9507, 0.2343, 0.7183, 0.1708, 0.8413, 0.1728, 0.6866, 0.2211, 0.5953, 0.2343, 0.7183, 0.1728, 0.6866, 0.2032, 0.5777, 0.2211, 0.5953, 0.1728, 0.6866, 0.1566, 0.5818, 0.09749, 0.6747, 0.08379, 0.5795, 0.1291, 0.5791, 0.01566, 0.6558, 0.09749, 0.6747, 0.06693, 0.7933, 0.0, 0.7844, 0.06693, 0.7933, 0.03115, 0.9116, 0.9377, 0.656, 1.0, 0.6558, 0.9456, 0.7686, 0.9377, 0.656, 0.9365, 0.5825, 0.9739, 0.572, 0.9456, 0.7686, 0.9454, 0.9116, 0.82, 0.8447, 0.8594, 0.6558, 0.9377, 0.656, 0.9456, 0.7686, 0.9456, 0.7686, 0.82, 0.8447, 0.8045, 0.6947, 0.6593, 0.9011, 0.9454, 0.9116, 0.8281, 1.0, 0.8045, 0.6947, 0.7136, 0.743, 0.7204, 0.5803, 0.7324, 0.5794, 0.7136, 0.743, 0.8045, 0.6947, 0.82, 0.8447, 0.6097, 0.7815, 0.6237, 0.6271, 0.6783, 0.6606, 0.7136, 0.743, 0.7136, 0.743, 0.82, 0.8447, 0.6593, 0.9011, 0.6326, 0.5787, 0.697, 0.5778, 0.6237, 0.6271, 0.2836, 0.5798, 0.312, 0.581, 0.3126, 0.656, 0.2211, 0.5953, 0.2257, 0.5772, 0.6067, 0.5781, 0.6237, 0.6271, 0.5469, 0.6558, 0.574, 0.5813, 0.4984, 0.7669, 0.5469, 0.6558, 0.6097, 0.7815, 0.4649, 0.6467, 0.5469, 0.6558, 0.4984, 0.7669, 0.5236, 0.5821, 0.5469, 0.6558, 0.4649, 0.6467, 0.4922, 0.5795, 0.4984, 0.7669, 0.6593, 0.9011, 0.4273, 0.8456, 0.3906, 0.7183, 0.4649, 0.6467, 0.4984, 0.7669, 0.3921, 0.5936, 0.4649, 0.6467, 0.3906, 0.7183, 0.4572, 0.5788, 0.4649, 0.6467, 0.3921, 0.5936, 0.4048, 0.5802, 0.3921, 0.5936, 0.3749, 0.5802, 0.3918, 0.5805, 0.06693, 0.7933, 0.09749, 0.6747, 0.1728, 0.6866, 0.1708, 0.8413, 0.2343, 0.7183, 0.3127, 0.7802, 0.1708, 0.8413, 0.2343, 0.7183, 0.3126, 0.656, 0.3127, 0.7802, 0.2211, 0.5953, 0.3126, 0.656, 0.2343, 0.7183, 0.1708, 0.8413, 0.3741, 0.9507, 0.03115, 0.9116, 0.03194, 0.5799, 0.08379, 0.5795, 0.09749, 0.6747, 0.01566, 0.6558, 0.01242, 0.58, 0.1566, 0.5818, 0.1728, 0.6866, 0.09749, 0.6747, 0.1291, 0.5791, 0.06693, 0.7933, 0.1708, 0.8413, 0.03115, 0.9116, 0.9377, 0.656, 0.8594, 0.6558, 0.8586, 0.5815, 0.9365, 0.5825, 0.0, 0.7844, 0.01566, 0.6558, 0.06693, 0.7933, 1.0, 0.6558, 0.9377, 0.656, 0.9739, 0.572, 0.9956, 0.5724, 0.8594, 0.6558, 0.8045, 0.6947, 0.7919, 0.5837, 0.8586, 0.5815, 0.8045, 0.6947, 0.8594, 0.6558, 0.9456, 0.7686, 0.6593, 0.9011, 0.82, 0.8447, 0.9454, 0.9116, 0.8045, 0.6947, 0.7324, 0.5794, 0.7919, 0.5837, 0.7136, 0.743, 0.6783, 0.6606, 0.7134, 0.5795, 0.7204, 0.5803, 0.6237, 0.6271, 0.697, 0.5778, 0.7134, 0.5795, 0.6783, 0.6606, 0.7136, 0.743, 0.6593, 0.9011, 0.6097, 0.7815, 0.6237, 0.6271, 0.6067, 0.5781, 0.6326, 0.5787, 0.5469, 0.6558, 0.6237, 0.6271, 0.6097, 0.7815, 0.6097, 0.7815, 0.6593, 0.9011, 0.4984, 0.7669, 0.5476, 0.5817, 0.574, 0.5813, 0.5469, 0.6558, 0.5236, 0.5821, 0.5468, 0.5817, 0.4273, 0.8456, 0.6593, 0.9011, 0.3741, 0.9507, 0.4649, 0.6467, 0.4572, 0.5788, 0.4922, 0.5795, 0.4984, 0.7669, 0.4273, 0.8456, 0.3906, 0.7183, 0.3921, 0.5936, 0.3918, 0.5805, 0.4048, 0.5802, 0.4273, 0.8456, 0.3741, 0.9507, 0.2934, 0.875, 0.3127, 0.7802, 0.4273, 0.8456, 0.2934, 0.875, 0.3906, 0.7183, 0.4273, 0.8456, 0.3127, 0.7802, 0.3126, 0.656, 0.3906, 0.7183, 0.3127, 0.7802, 0.3921, 0.5936, 0.3906, 0.7183, 0.3126, 0.656, 0.3749, 0.5802, 0.3921, 0.5936, 0.3126, 0.656, 0.312, 0.581, 0.1708, 0.8413, 0.3127, 0.7802, 0.2934, 0.875, 0.2257, 0.5772, 0.2211, 0.5953, 0.2032, 0.5777, 0.1708, 0.8413, 0.2934, 0.875, 0.3741, 0.9507, 0.2343, 0.7183, 0.1708, 0.8413, 0.1728, 0.6866, 0.2211, 0.5953, 0.2343, 0.7183, 0.1728, 0.6866, 0.2032, 0.5777, 0.2211, 0.5953, 0.1728, 0.6866, 0.1566, 0.5818, 0.09749, 0.6747, 0.08379, 0.5795, 0.1291, 0.5791, 0.01566, 0.6558, 0.09749, 0.6747, 0.06693, 0.7933, 0.0, 0.7844, 0.06693, 0.7933, 0.03115, 0.9116, 0.9377, 0.656, 1.0, 0.6558, 0.9456, 0.7686, 0.9739, 0.572, 0.9377, 0.656, 0.9365, 0.5825, 0.9456, 0.7686, 0.9454, 0.9116, 0.82, 0.8447, 0.8594, 0.6558, 0.9377, 0.656, 0.9456, 0.7686, 0.9456, 0.7686, 0.82, 0.8447, 0.8045, 0.6947, 0.6593, 0.9011, 0.9454, 0.9116, 0.8281, 1.0, 0.8045, 0.6947, 0.7136, 0.743, 0.7204, 0.5803, 0.7324, 0.5794, 0.7136, 0.743, 0.8045, 0.6947, 0.82, 0.8447, 0.6097, 0.7815, 0.6237, 0.6271, 0.6783, 0.6606, 0.7136, 0.743, 0.7136, 0.743, 0.82, 0.8447, 0.6593, 0.9011, 0.6326, 0.5787, 0.697, 0.5778, 0.6237, 0.6271, 0.312, 0.581, 0.3126, 0.656, 0.2211, 0.5953, 0.2257, 0.5772, 0.2836, 0.5798, 0.6067, 0.5781, 0.6237, 0.6271, 0.5469, 0.6558, 0.574, 0.5813, 0.4984, 0.7669, 0.5469, 0.6558, 0.6097, 0.7815, 0.4649, 0.6467, 0.5469, 0.6558, 0.4984, 0.7669, 0.5236, 0.5821, 0.5469, 0.6558, 0.4649, 0.6467, 0.4922, 0.5795, 0.4984, 0.7669, 0.6593, 0.9011, 0.4273, 0.8456, 0.3906, 0.7183, 0.4649, 0.6467, 0.4984, 0.7669, 0.3921, 0.5936, 0.4649, 0.6467, 0.3906, 0.7183, 0.4462, 0.5791, 0.4572, 0.5788, 0.4649, 0.6467, 0.3921, 0.5936, 0.4048, 0.5802, 0.4457, 0.5791, 0.3921, 0.5936, 0.3749, 0.5802, 0.3918, 0.5805, 0.06693, 0.7933, 0.09749, 0.6747, 0.1728, 0.6866, 0.1708, 0.8413, 0.2343, 0.7183, 0.3127, 0.7802, 0.1708, 0.8413, 0.2343, 0.7183, 0.3126, 0.656, 0.3127, 0.7802, 0.2211, 0.5953, 0.3126, 0.656, 0.2343, 0.7183, 0.1708, 0.8413, 0.3741, 0.9507, 0.03115, 0.9116, 0.08379, 0.5795, 0.09749, 0.6747, 0.01566, 0.6558, 0.01242, 0.58, 0.03194, 0.5799, 0.1566, 0.5818, 0.1728, 0.6866, 0.09749, 0.6747, 0.1291, 0.5791, 0.06693, 0.7933, 0.1708, 0.8413, 0.03115, 0.9116, 0.9377, 0.656, 0.8594, 0.6558, 0.8586, 0.5815, 0.9365, 0.5825, 0.0, 0.7844, 0.01566, 0.6558, 0.06693, 0.7933, 1.0, 0.6558, 0.9377, 0.656, 0.9739, 0.572, 0.9956, 0.5724, 0.8594, 0.6558, 0.8045, 0.6947, 0.7919, 0.5837, 0.8586, 0.5815, 0.8045, 0.6947, 0.8594, 0.6558, 0.9456, 0.7686, 0.6593, 0.9011, 0.82, 0.8447, 0.9454, 0.9116, 0.8045, 0.6947, 0.7324, 0.5794, 0.7919, 0.5837, 0.7136, 0.743, 0.6783, 0.6606, 0.7134, 0.5795, 0.7204, 0.5803, 0.6237, 0.6271, 0.697, 0.5778, 0.7134, 0.5795, 0.6783, 0.6606, 0.7136, 0.743, 0.6593, 0.9011, 0.6097, 0.7815, 0.6237, 0.6271, 0.6067, 0.5781, 0.6326, 0.5787, 0.6237, 0.6271, 0.6097, 0.7815, 0.5469, 0.6558, 0.6097, 0.7815, 0.6593, 0.9011, 0.4984, 0.7669, 0.5469, 0.6558, 0.5236, 0.5821, 0.574, 0.5813, 0.6593, 0.9011, 0.3741, 0.9507, 0.4273, 0.8456, 0.4649, 0.6467, 0.4572, 0.5788, 0.4922, 0.5795, 0.4984, 0.7669, 0.4273, 0.8456, 0.3906, 0.7183, 0.3921, 0.5936, 0.3918, 0.5805, 0.4048, 0.5802, 0.2934, 0.875, 0.4273, 0.8456, 0.3741, 0.9507, 0.3127, 0.7802, 0.4273, 0.8456, 0.2934, 0.875, 0.3906, 0.7183, 0.4273, 0.8456, 0.3127, 0.7802, 0.3126, 0.656, 0.3906, 0.7183, 0.3127, 0.7802, 0.3921, 0.5936, 0.3906, 0.7183, 0.3126, 0.656, 0.3749, 0.5802, 0.3921, 0.5936, 0.3126, 0.656, 0.312, 0.581, 0.1708, 0.8413, 0.3127, 0.7802, 0.2934, 0.875, 0.2257, 0.5772, 0.2211, 0.5953, 0.2032, 0.5777, 0.2934, 0.875, 0.3741, 0.9507, 0.1708, 0.8413, 0.2343, 0.7183, 0.1708, 0.8413, 0.1728, 0.6866, 0.2211, 0.5953, 0.2343, 0.7183, 0.1728, 0.6866, 0.2032, 0.5777, 0.2211, 0.5953, 0.1728, 0.6866, 0.1566, 0.5818, 0.09749, 0.6747, 0.08379, 0.5795, 0.1291, 0.5791, 0.01566, 0.6558, 0.09749, 0.6747, 0.06693, 0.7933, 0.0, 0.7844, 0.06693, 0.7933, 0.03115, 0.9116, 0.9377, 0.656, 1.0, 0.6558, 0.9456, 0.7686, 0.9377, 0.656, 0.9365, 0.5825, 0.9739, 0.572, 0.9456, 0.7686, 0.9454, 0.9116, 0.82, 0.8447, 0.8594, 0.6558, 0.9377, 0.656, 0.9456, 0.7686, 0.9456, 0.7686, 0.82, 0.8447, 0.8045, 0.6947, 0.6593, 0.9011, 0.9454, 0.9116, 0.8281, 1.0, 0.8045, 0.6947, 0.7136, 0.743, 0.7204, 0.5803, 0.7324, 0.5794, 0.7136, 0.743, 0.8045, 0.6947, 0.82, 0.8447, 0.6237, 0.6271, 0.6783, 0.6606, 0.7136, 0.743, 0.6097, 0.7815, 0.7136, 0.743, 0.82, 0.8447, 0.6593, 0.9011, 0.6326, 0.5787, 0.697, 0.5778, 0.6237, 0.6271, 0.312, 0.581, 0.3126, 0.656, 0.2211, 0.5953, 0.2257, 0.5772, 0.2836, 0.5798, 0.2968, 0.5803, 0.6067, 0.5781, 0.6237, 0.6271, 0.5469, 0.6558, 0.574, 0.5813, 0.4984, 0.7669, 0.5469, 0.6558, 0.6097, 0.7815, 0.4649, 0.6467, 0.5469, 0.6558, 0.4984, 0.7669, 0.5236, 0.5821, 0.5469, 0.6558, 0.4649, 0.6467, 0.4922, 0.5795, 0.4984, 0.7669, 0.6593, 0.9011, 0.4273, 0.8456, 0.3906, 0.7183, 0.4649, 0.6467, 0.4984, 0.7669, 0.3921, 0.5936, 0.4649, 0.6467, 0.3906, 0.7183, 0.4572, 0.5788, 0.4649, 0.6467, 0.3921, 0.5936, 0.4048, 0.5802, 0.3921, 0.5936, 0.3749, 0.5802, 0.3918, 0.5805, 0.06693, 0.7933, 0.09749, 0.6747, 0.1728, 0.6866, 0.1708, 0.8413, 0.2343, 0.7183, 0.3127, 0.7802, 0.1708, 0.8413, 0.2343, 0.7183, 0.3126, 0.656, 0.3127, 0.7802, 0.2211, 0.5953, 0.3126, 0.656, 0.2343, 0.7183, 0.1708, 0.8413, 0.3741, 0.9507, 0.03115, 0.9116, 0.09749, 0.6747, 0.01566, 0.6558, 0.01242, 0.58, 0.03194, 0.5799, 0.08379, 0.5795, 0.1566, 0.5818, 0.1728, 0.6866, 0.09749, 0.6747, 0.1291, 0.5791, 0.06693, 0.7933, 0.1708, 0.8413, 0.03115, 0.9116, 0.9377, 0.656, 0.8594, 0.6558, 0.8586, 0.5815, 0.9365, 0.5825, 0.0, 0.7844, 0.01566, 0.6558, 0.06693, 0.7933, 1.0, 0.6558, 0.9377, 0.656, 0.9739, 0.572, 0.9956, 0.5724, 0.8586, 0.5815, 0.8594, 0.6558, 0.8045, 0.6947, 0.7919, 0.5837, 0.8045, 0.6947, 0.8594, 0.6558, 0.9456, 0.7686, 0.6593, 0.9011, 0.82, 0.8447, 0.9454, 0.9116, 0.8045, 0.6947, 0.7324, 0.5794, 0.7919, 0.5837, 0.875, 0.7829, 0.875, 0.7509, 0.8438, 0.7517, 0.8438, 0.7829, 0.9062, 0.7829, 0.9062, 0.7503, 0.875, 0.7509, 0.875, 0.7829, 0.3125, 0.7829, 0.3125, 0.7541, 0.2812, 0.7542, 0.2812, 0.7829, 0.3438, 0.7829, 0.3438, 0.7539, 0.3125, 0.7541, 0.3125, 0.7829, 0.375, 0.7247, 0.3438, 0.725, 0.3438, 0.7539, 0.375, 0.7538, 0.4062, 0.7243, 0.375, 0.7247, 0.375, 0.7538, 0.4062, 0.7536, 0.4375, 0.7239, 0.4062, 0.7243, 0.4062, 0.7536, 0.4375, 0.7534, 0.4688, 0.7234, 0.4375, 0.7239, 0.4375, 0.7534, 0.4688, 0.7531, 0.5, 0.7229, 0.4688, 0.7234, 0.4688, 0.7531, 0.5, 0.7529, 0.5312, 0.7225, 0.5, 0.7229, 0.5, 0.7529, 0.5312, 0.7527, 0.5625, 0.722, 0.5312, 0.7225, 0.5312, 0.7527, 0.5625, 0.7524, 0.5938, 0.7217, 0.5625, 0.722, 0.5625, 0.7524, 0.5938, 0.7523, 0.625, 0.7213, 0.5938, 0.7217, 0.5938, 0.7523, 0.625, 0.7521, 0.6562, 0.7211, 0.625, 0.7213, 0.625, 0.7521, 0.6563, 0.752, 0.6875, 0.7209, 0.6562, 0.7211, 0.6563, 0.752, 0.6875, 0.7519, 0.7188, 0.7209, 0.6875, 0.7209, 0.6875, 0.7519, 0.7188, 0.7519, 0.75, 0.7209, 0.7188, 0.7209, 0.7188, 0.7519, 0.75, 0.7519, 0.7812, 0.721, 0.75, 0.7209, 0.75, 0.7519, 0.7812, 0.7519, 0.8125, 0.7212, 0.7812, 0.721, 0.7812, 0.7519, 0.8125, 0.752, 0.125, 0.7829, 0.125, 0.7507, 0.09375, 0.7501, 0.09375, 0.7829, 0.1562, 0.7829, 0.1563, 0.7515, 0.125, 0.7507, 0.125, 0.7829, 0.1875, 0.7829, 0.1875, 0.7523, 0.1563, 0.7515, 0.1562, 0.7829, 0.2188, 0.7829, 0.2188, 0.7532, 0.1875, 0.7523, 0.1875, 0.7829, 0.25, 0.7829, 0.25, 0.7542, 0.2188, 0.7532, 0.2188, 0.7829, 0.25, 0.7542, 0.2812, 0.7542, 0.2812, 0.7255, 0.2524, 0.7256, 0.25, 0.7255, 0.0625, 0.7526, 0.09375, 0.7501, 0.09375, 0.7174, 0.08327, 0.7172, 0.0625, 0.7171, 0.0625, 0.7435, 0.9375, 0.7488, 0.9435, 0.7496, 0.9688, 0.7171, 0.9375, 0.7171, 0.9062, 0.7503, 0.9375, 0.7488, 0.9375, 0.7171, 0.9245, 0.7171, 0.9062, 0.7177, 0.8125, 0.752, 0.8438, 0.7517, 0.8438, 0.7205, 0.8279, 0.7213, 0.8125, 0.7212, 0.03125, 0.7441, 0.0625, 0.7435, 0.0625, 0.7171, 0.03125, 0.7171, 0.9688, 0.7455, 1.0, 0.7435, 1.0, 0.7171, 0.9688, 0.7171, 0.0, 0.7435, 0.03125, 0.7441, 0.03125, 0.7171, 0.0, 0.7171, 0.9435, 0.7496, 0.9688, 0.7455, 0.9688, 0.7171, 0.855, 0.6965, 0.8397, 0.7117, 0.8288, 0.7019, 0.8397, 0.7117, 0.8215, 0.73, 0.8222, 0.7178, 0.8251, 0.7134, 0.8397, 0.7117, 0.8222, 0.7178, 0.8215, 0.73, 0.8183, 0.7206, 0.8222, 0.7178, 0.875, 0.6482, 0.8647, 0.673, 0.847, 0.6456, 0.8647, 0.673, 0.855, 0.6965, 0.8386, 0.6556, 0.8397, 0.7117, 0.8251, 0.7134, 0.8283, 0.706, 0.8397, 0.7117, 0.8283, 0.706, 0.8288, 0.7019, 0.875, 0.625, 0.875, 0.6482, 0.8482, 0.6417, 0.847, 0.6456, 0.8647, 0.673, 0.8449, 0.6493, 0.8235, 0.6879, 0.855, 0.6965, 0.8247, 0.6896, 0.8391, 0.6256, 0.8376, 0.625, 0.875, 0.625, 0.8429, 0.6279, 0.8391, 0.6256, 0.875, 0.625, 0.855, 0.6965, 0.8235, 0.6879, 0.83, 0.66, 0.855, 0.6965, 0.8288, 0.7019, 0.8282, 0.6965, 0.8458, 0.6309, 0.8429, 0.6279, 0.875, 0.625, 0.8477, 0.6342, 0.8458, 0.6309, 0.875, 0.625, 0.855, 0.6965, 0.8282, 0.6965, 0.8247, 0.6896, 0.8647, 0.673, 0.8421, 0.6527, 0.8449, 0.6493, 0.8485, 0.6379, 0.8477, 0.6342, 0.875, 0.625, 0.8482, 0.6417, 0.8485, 0.6379, 0.875, 0.625, 0.8421, 0.6527, 0.8647, 0.673, 0.8386, 0.6556, 0.8235, 0.6879, 0.8211, 0.6863, 0.83, 0.66, 0.847, 0.6456, 0.8482, 0.6417, 0.875, 0.6482, 0.8117, 0.6809, 0.8089, 0.6807, 0.8153, 0.6612, 0.8117, 0.6809, 0.8153, 0.6612, 0.8202, 0.6615, 0.8386, 0.6556, 0.855, 0.6965, 0.8345, 0.6581, 0.8211, 0.6863, 0.8117, 0.6809, 0.8252, 0.6611, 0.8117, 0.6809, 0.8202, 0.6615, 0.8252, 0.6611, 0.8345, 0.6581, 0.855, 0.6965, 0.83, 0.66])
me_cube_001.materials.append(mat_material_002)
me_cube_001.update()

# ---- objects
ob_empty = bpy.data.objects.new('Empty', None)
ob_palett = bpy.data.objects.new('palett', me_cube_001)

# ---- transforms, parenting, visibility, modifiers, constraints
ob_empty.location = (-13.53, 0.0, 0.0)
ob_empty.rotation_euler = (1.535, 0.009687, 1.578)
ob_empty.empty_display_type = 'IMAGE'
ob_empty.empty_display_size = 5.0
ob_palett.location = (0.0, 0.0, 0.0)
ob_palett.scale = (0.1769, 0.2263, 0.004612)

# ---- collection membership
col_collection.objects.link(ob_empty)
col_collection.objects.link(ob_palett)

# ---- scene / render settings (as saved in the file)
scene.frame_start = 1; scene.frame_end = 250; scene.frame_set(0)
scene.render.engine = 'BLENDER_EEVEE_NEXT'
scene.cycles.sampling_pattern = 'TABULATED_SOBOL'
scene.cycles.use_light_tree = False
scene.view_settings.view_transform = 'Filmic'
bpy.context.view_layer.update()

# ---- added for rendering (the .blend has no active camera and no usable light): camera, sun
cam_auto = bpy.data.cameras.new('AutoCamera')
cam_auto.lens = 50.0
cam_auto.sensor_width = 36.0
cam_auto.clip_end = 1000.0
ob_auto_camera = bpy.data.objects.new('AutoCamera', cam_auto)
scene.collection.objects.link(ob_auto_camera)
ob_auto_camera.location = (0.523385, -0.630136, 0.414339)
ob_auto_camera.rotation_euler = (1.09748, -7.21219e-08, 0.694738)
scene.camera = ob_auto_camera
light_auto_sun = bpy.data.lights.new('AutoSun', 'SUN')
light_auto_sun.energy = 3.0
light_auto_sun.angle = 0.0523599
ob_auto_sun = bpy.data.objects.new('AutoSun', light_auto_sun)
scene.collection.objects.link(ob_auto_sun)
ob_auto_sun.rotation_euler = (0.872665, 0.174533, 0.523599)
bpy.context.view_layer.update()
